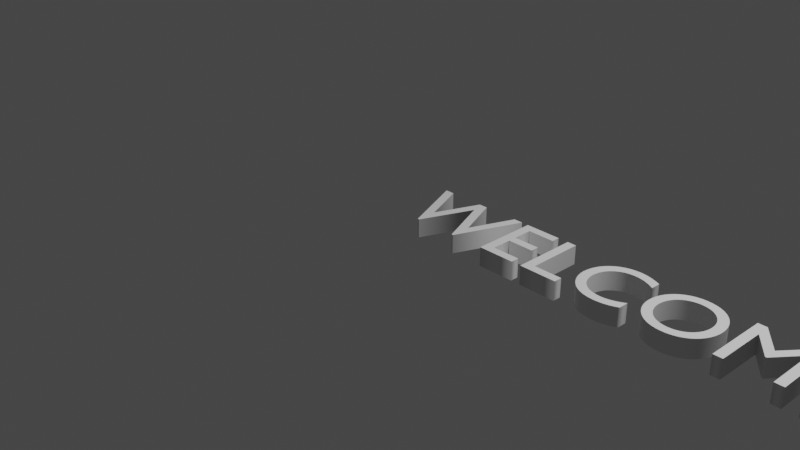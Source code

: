 # Source: WelcomeText.blend  (saved by Blender 2.93.21; exported with 4.5.12 LTS)
import bpy
from mathutils import Matrix  # noqa: F401  (used for matrix-valued properties, if any)

bpy.ops.wm.read_factory_settings(use_empty=True)
scene = bpy.context.scene
scene.name = 'Scene'

# ---- collections
col_collection = bpy.data.collections.new('Collection'); scene.collection.children.link(col_collection)

# ---- world
world_world = bpy.data.worlds.new('World'); scene.world = world_world
world_world.use_nodes = True; world_world.node_tree.nodes.clear()
_N = world_world.node_tree.nodes; _L = world_world.node_tree.links
n0 = _N.new('ShaderNodeOutputWorld'); n0.name = 'World Output'; n0.location = (300, 300)
n1 = _N.new('ShaderNodeBackground'); n1.name = 'Background'; n1.location = (10, 300)
n1.inputs[0].default_value = (0.05088, 0.05088, 0.05088, 1.0)
_L.new(n1.outputs[0], n0.inputs[0])
n0.is_active_output = True
world_world.color = (0.05088, 0.05088, 0.05088)
world_world.use_sun_shadow = False
world_world.sun_shadow_jitter_overblur = 0.0

# ---- cameras
cam_camera = bpy.data.cameras.new('Camera')
cam_camera.clip_end = 100.0
cam_camera.ortho_scale = 7.314

# ---- lights
light_light = bpy.data.lights.new('Light', 'POINT')
light_light.transmission_factor = 0.0
light_light.energy = 1000.0
light_light.shadow_soft_size = 0.1
light_light.shadow_maximum_resolution = 0.006
light_light.use_absolute_resolution = True

# ---- curves / text
txt_text = bpy.data.curves.new('Text', 'FONT')
txt_text.dimensions = '2D'
txt_text.body = 'WELCOME'
txt_text.use_path_clamp = True
txt_text.bevel_profile.use_clip = True
txt_text.extrude = 0.1
txt_text.small_caps_scale = 0.65
txt_text.underline_height = 0.0

# ---- objects
ob_light = bpy.data.objects.new('Light', light_light)
ob_camera = bpy.data.objects.new('Camera', cam_camera)
ob_text = bpy.data.objects.new('Text', txt_text)

# ---- transforms, parenting, visibility, modifiers, constraints
ob_light.location = (4.076, 1.005, 5.904)
ob_light.rotation_euler = (0.6503, 0.05522, 1.866)
ob_light.lock_rotations_4d = False
ob_light.empty_display_type = 'ARROWS'
ob_light.color = (0.0, 0.0, 0.0, 0.0)
ob_light.lineart.crease_threshold = 0.0
ob_camera.location = (7.359, -6.926, 4.958)
ob_camera.rotation_euler = (1.109, 0.0, 0.8149)
ob_camera.lock_rotations_4d = False
ob_camera.empty_display_type = 'ARROWS'
ob_camera.color = (0.0, 0.0, 0.0, 0.0)
ob_camera.display_type = 'WIRE'
ob_camera.lineart.crease_threshold = 0.0
ob_text.location = (0.0, 0.0, 0.0)
ob_text.lineart.crease_threshold = 0.0

# ---- collection membership
col_collection.objects.link(ob_light)
col_collection.objects.link(ob_camera)
col_collection.objects.link(ob_text)

# ---- scene / render settings (as saved in the file)
scene.camera = ob_camera
scene.frame_start = 1; scene.frame_end = 250; scene.frame_set(1)
scene.render.engine = 'BLENDER_EEVEE_NEXT'
scene.cycles.use_denoising = False
scene.cycles.samples = 128
scene.cycles.sampling_pattern = 'TABULATED_SOBOL'
scene.cycles.use_adaptive_sampling = False
scene.cycles.use_light_tree = False
scene.view_settings.view_transform = 'Filmic'
bpy.context.view_layer.update()
